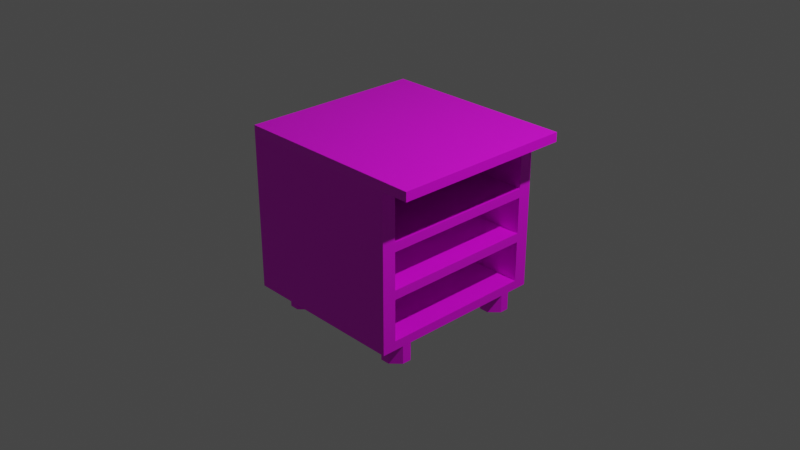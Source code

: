 # Source: multidecor_kitchen_cabinet_three_shelves.blend  (saved by Blender 2.90.7; exported with 4.5.12 LTS)
import bpy
from mathutils import Matrix  # noqa: F401  (used for matrix-valued properties, if any)

bpy.ops.wm.read_factory_settings(use_empty=True)
scene = bpy.context.scene
scene.name = 'Scene'

# ---- collections
col_collection = bpy.data.collections.new('Collection'); scene.collection.children.link(col_collection)

# ---- images (referenced by path relative to the original .blend; pixels are not part of the script)
import os
ASSET_DIR = os.environ.get("B2B_ASSET_DIR", "")  # directory of the original .blend (textures are referenced by path, not embedded)
HERE = os.path.dirname(os.path.abspath(__file__))  # packed textures are extracted next to this script under _unpacked/

def load_image(name, relpath, width, height, colorspace="sRGB"):
    """Load a texture the original file referenced (path relative to the .blend, or extracted next to this script)."""
    p = next((c for c in (os.path.join(HERE, relpath), os.path.join(ASSET_DIR, relpath)) if relpath and os.path.exists(c)), "")
    if p:
        img = bpy.data.images.load(p, check_existing=True)
        img.name = name
    else:  # same state as the original file: an image datablock whose file is absent (Cycles renders it pink)
        img = bpy.data.images.new(name, width, height)
        img.source = "FILE"
        img.filepath = "//" + (relpath or name)
    img.colorspace_settings.name = colorspace
    return img
img_multidecor_granite_material_jpg = load_image('multidecor_granite_material.jpg', 'multidecor_granite_material.jpg', 1024, 1024, 'sRGB')
img_multidecor_wood_png = load_image('multidecor_wood.png', 'multidecor_wood.png', 1024, 1024, 'sRGB')
img_multidecor_metal_material_png = load_image('multidecor_metal_material.png', 'multidecor_metal_material.png', 1024, 1024, 'sRGB')

# ---- materials (node trees are filled in below, after node groups)
mat_material = bpy.data.materials.new('Material')
mat_material.alpha_threshold = 0.0
mat_material.use_transparent_shadow = False
mat_material.line_color = (0.0, 0.0, 0.0, 1.0)
mat_material_003 = bpy.data.materials.new('Material.003')
mat_material_003.use_transparent_shadow = False
mat_material_004 = bpy.data.materials.new('Material.004')
mat_material_004.use_transparent_shadow = False

# ---- material node trees
mat_material.use_nodes = True; mat_material.node_tree.nodes.clear()
_N = mat_material.node_tree.nodes; _L = mat_material.node_tree.links
n0 = _N.new('ShaderNodeOutputMaterial'); n0.name = 'Material Output'; n0.location = (300, 300)
n1 = _N.new('ShaderNodeBsdfPrincipled'); n1.name = 'Principled BSDF'; n1.location = (10, 300)
n1.distribution = 'GGX'
n1.subsurface_method = 'BURLEY'
n1.inputs[2].default_value = 0.4
n1.inputs[3].default_value = 1.45
n1.inputs[27].default_value = (0.0, 0.0, 0.0, 1.0)
n1.inputs[28].default_value = 1.0
n2 = _N.new('ShaderNodeTexImage'); n2.name = 'Image Texture'; n2.location = (-280, 280)
n2.image = img_multidecor_granite_material_jpg
n2.interpolation = 'Closest'
_L.new(n1.outputs[0], n0.inputs[0])
_L.new(n2.outputs[0], n1.inputs[0])
n0.is_active_output = True
mat_material_003.use_nodes = True; mat_material_003.node_tree.nodes.clear()
_N = mat_material_003.node_tree.nodes; _L = mat_material_003.node_tree.links
n0 = _N.new('ShaderNodeBsdfPrincipled'); n0.name = 'Principled BSDF'; n0.location = (10, 300)
n0.distribution = 'GGX'
n0.subsurface_method = 'BURLEY'
n0.inputs[3].default_value = 1.45
n0.inputs[27].default_value = (0.0, 0.0, 0.0, 1.0)
n0.inputs[28].default_value = 1.0
n1 = _N.new('ShaderNodeOutputMaterial'); n1.name = 'Material Output'; n1.location = (300, 300)
n2 = _N.new('ShaderNodeTexImage'); n2.name = 'Image Texture'; n2.location = (-280, 280)
n2.image = img_multidecor_wood_png
n2.interpolation = 'Closest'
_L.new(n0.outputs[0], n1.inputs[0])
_L.new(n2.outputs[0], n0.inputs[0])
n1.is_active_output = True
mat_material_004.use_nodes = True; mat_material_004.node_tree.nodes.clear()
_N = mat_material_004.node_tree.nodes; _L = mat_material_004.node_tree.links
n0 = _N.new('ShaderNodeBsdfPrincipled'); n0.name = 'Principled BSDF'; n0.location = (10, 300)
n0.distribution = 'GGX'
n0.subsurface_method = 'BURLEY'
n0.inputs[3].default_value = 1.45
n0.inputs[27].default_value = (0.0, 0.0, 0.0, 1.0)
n0.inputs[28].default_value = 1.0
n1 = _N.new('ShaderNodeOutputMaterial'); n1.name = 'Material Output'; n1.location = (300, 300)
n2 = _N.new('ShaderNodeTexImage'); n2.name = 'Image Texture'; n2.location = (-280, 280)
n2.image = img_multidecor_metal_material_png
n2.interpolation = 'Closest'
_L.new(n0.outputs[0], n1.inputs[0])
_L.new(n2.outputs[0], n0.inputs[0])
n1.is_active_output = True

# ---- world
world_world = bpy.data.worlds.new('World'); scene.world = world_world
world_world.use_nodes = True; world_world.node_tree.nodes.clear()
_N = world_world.node_tree.nodes; _L = world_world.node_tree.links
n0 = _N.new('ShaderNodeOutputWorld'); n0.name = 'World Output'; n0.location = (300, 300)
n1 = _N.new('ShaderNodeBackground'); n1.name = 'Background'; n1.location = (10, 300)
n1.inputs[0].default_value = (0.05088, 0.05088, 0.05088, 1.0)
_L.new(n1.outputs[0], n0.inputs[0])
n0.is_active_output = True
world_world.color = (0.05088, 0.05088, 0.05088)
world_world.use_sun_shadow = False
world_world.sun_shadow_jitter_overblur = 0.0

# ---- cameras
cam_camera = bpy.data.cameras.new('Camera')
cam_camera.clip_end = 100.0
cam_camera.ortho_scale = 7.314

# ---- lights
light_light = bpy.data.lights.new('Light', 'POINT')
light_light.transmission_factor = 0.0
light_light.energy = 1000.0
light_light.shadow_soft_size = 0.1
light_light.shadow_maximum_resolution = 0.006
light_light.use_absolute_resolution = True

# ---- meshes
me_cube = bpy.data.meshes.new('Cube')
me_cube.from_pydata([(0.85, 1.0, 0.9), (0.85, 1.0, -0.8), (0.85, -1.0, 0.9), (0.85, -1.0, -0.8), (-1.0, 1.0, 0.9), (-1.0, 1.0, -0.8), (-1.0, -1.0, 0.9), (-1.0, -1.0, -0.8), (1.15, 1.0, 0.9), (1.15, -1.0, 0.9), (-1.0, 1.0, 0.9), (-1.0, -1.0, 0.9), (1.15, 1.0, 1.0), (1.15, -1.0, 1.0), (-1.0, 1.0, 1.0), (-1.0, -1.0, 1.0), (0.75, -0.85, -1.0), (0.65, -0.85, -1.0), (0.55, -0.75, -1.0), (0.55, -0.65, -1.0), (0.55, -0.65, -0.8), (0.55, -0.75, -0.8), (0.65, -0.85, -0.8), (0.75, -0.85, -0.8), (0.85, -0.75, -0.8), (0.85, -0.65, -0.8), (0.75, -0.55, -0.8), (0.65, -0.55, -0.8), (0.85, -0.75, -1.0), (0.85, -0.65, -1.0), (0.75, -0.55, -1.0), (0.65, -0.55, -1.0), (0.85, 0.75, -1.0), (0.85, 0.65, -1.0), (0.75, 0.55, -1.0), (0.65, 0.55, -1.0), (0.65, 0.55, -0.8), (0.75, 0.55, -0.8), (0.85, 0.65, -0.8), (0.85, 0.75, -0.8), (0.75, 0.85, -0.8), (0.65, 0.85, -0.8), (0.55, 0.75, -0.8), (0.55, 0.65, -0.8), (0.75, 0.85, -1.0), (0.65, 0.85, -1.0), (0.55, 0.75, -1.0), (0.55, 0.65, -1.0), (-0.75, 0.85, -1.0), (-0.65, 0.85, -1.0), (-0.55, 0.75, -1.0), (-0.55, 0.65, -1.0), (-0.55, 0.65, -0.8), (-0.55, 0.75, -0.8), (-0.65, 0.85, -0.8), (-0.75, 0.85, -0.8), (-0.85, 0.75, -0.8), (-0.85, 0.65, -0.8), (-0.75, 0.55, -0.8), (-0.65, 0.55, -0.8), (-0.85, 0.75, -1.0), (-0.85, 0.65, -1.0), (-0.75, 0.55, -1.0), (-0.65, 0.55, -1.0), (-0.85, -0.75, -1.0), (-0.85, -0.65, -1.0), (-0.75, -0.55, -1.0), (-0.65, -0.55, -1.0), (-0.65, -0.55, -0.8), (-0.75, -0.55, -0.8), (-0.85, -0.65, -0.8), (-0.85, -0.75, -0.8), (-0.75, -0.85, -0.8), (-0.65, -0.85, -0.8), (-0.55, -0.75, -0.8), (-0.55, -0.65, -0.8), (-0.75, -0.85, -1.0), (-0.65, -0.85, -1.0), (-0.55, -0.75, -1.0), (-0.55, -0.65, -1.0), (0.85, -0.85, 0.8), (0.85, -0.85, -0.7), (-0.9, -0.85, 0.8), (-0.9, -0.85, -0.7), (0.85, 0.85, 0.8), (0.85, 0.85, -0.7), (-0.9, 0.85, 0.8), (-0.9, 0.85, -0.7), (-0.9, -0.85, -0.25), (-0.9, -0.85, -0.15), (0.85, -0.85, -0.15), (0.85, -0.85, -0.25), (0.85, 0.85, -0.25), (0.85, 0.85, -0.15), (-0.9, 0.85, -0.15), (-0.9, 0.85, -0.25), (-0.9, -0.85, 0.25), (-0.9, -0.85, 0.35), (0.85, 0.85, 0.25), (0.85, 0.85, 0.35), (0.85, -0.85, 0.35), (0.85, -0.85, 0.25), (-0.9, 0.85, 0.35), (-0.9, 0.85, 0.25), (-0.9, -0.85, 0.35), (0.85, -0.85, 0.35)], [(105, 100), (97, 104)], [(3, 2, 6, 7), (7, 6, 4, 5), (5, 1, 3, 7), (100, 80, 82, 97), (5, 4, 0, 1), (10, 14, 12, 8), (8, 12, 13, 9), (11, 15, 14, 10), (9, 13, 15, 11), (15, 13, 12, 14), (21, 20, 19, 18), (26, 25, 29, 30), (24, 23, 16, 28), (22, 21, 18, 17), (20, 27, 31, 19), (27, 26, 30, 31), (25, 24, 28, 29), (23, 22, 17, 16), (28, 16, 31), (16, 17, 31), (17, 18, 31), (18, 19, 31), (31, 30, 29), (29, 28, 31), (37, 36, 35, 34), (42, 41, 45, 46), (40, 39, 32, 44), (38, 37, 34, 33), (36, 43, 47, 35), (43, 42, 46, 47), (41, 40, 44, 45), (39, 38, 33, 32), (44, 32, 47), (32, 33, 47), (33, 34, 47), (34, 35, 47), (47, 46, 45), (45, 44, 47), (53, 52, 51, 50), (58, 57, 61, 62), (56, 55, 48, 60), (54, 53, 50, 49), (52, 59, 63, 51), (59, 58, 62, 63), (57, 56, 60, 61), (55, 54, 49, 48), (60, 48, 63), (48, 49, 63), (49, 50, 63), (50, 51, 63), (63, 62, 61), (61, 60, 63), (69, 68, 67, 66), (74, 73, 77, 78), (72, 71, 64, 76), (70, 69, 66, 65), (68, 75, 79, 67), (75, 74, 78, 79), (73, 72, 76, 77), (71, 70, 65, 64), (76, 64, 79), (64, 65, 79), (65, 66, 79), (66, 67, 79), (79, 78, 77), (77, 76, 79), (11, 10, 8, 9), (102, 86, 84, 99), (83, 87, 85, 81), (97, 82, 86, 102), (1, 85, 81, 3), (83, 88, 95, 87), (88, 89, 94, 95), (87, 95, 92, 85), (95, 94, 93, 92), (81, 91, 88, 83), (91, 90, 89, 88), (89, 90, 93, 94), (91, 88, 95, 92), (90, 91, 92, 93), (3, 91, 90), (99, 98, 0), (82, 80, 84, 86), (80, 84, 0, 2), (89, 96, 103, 94), (94, 103, 98, 93), (90, 101, 96, 89), (80, 2, 100), (2, 3, 101), (100, 2, 101), (3, 81, 91), (90, 101, 3), (98, 93, 1), (93, 92, 1), (92, 85, 1), (1, 0, 98), (0, 84, 99), (97, 100, 99, 102), (96, 103, 98, 101), (98, 99, 100, 101)])
me_cube.polygons.foreach_set('material_index', [1, 1, 1, 1, 1, 0, 0, 0, 0, 0, 2, 2, 2, 2, 2, 2, 2, 2, 2, 2, 2, 2, 2, 2, 2, 2, 2, 2, 2, 2, 2, 2, 2, 2, 2, 2, 2, 2, 2, 2, 2, 2, 2, 2, 2, 2, 2, 2, 2, 2, 2, 2, 2, 2, 2, 2, 2, 2, 2, 2, 2, 2, 2, 2, 2, 2, 0, 1, 1, 1, 1, 1, 1, 1, 1, 1, 1, 1, 1, 1, 1, 1, 1, 1, 1, 1, 1, 1, 1, 1, 1, 1, 1, 1, 1, 1, 1, 1, 1, 1])
_uv = me_cube.uv_layers.new(name='UVMap')
_uv.uv.foreach_set('vector', [0.218, 0.8531, 0.0003161, 0.8531, 0.0003161, 0.6162, 0.218, 0.6162, 0.4363, 0.8275, 0.2186, 0.8275, 0.2186, 0.5714, 0.4363, 0.5714, 0.2186, 0.5707, 0.2186, 0.3339, 0.4747, 0.3339, 0.4747, 0.5707, 0.5061, 0.05794, 0.5061, 0.0003161, 0.282, 0.0003161, 0.282, 0.05794, 0.4753, 0.6098, 0.693, 0.6098, 0.693, 0.8467, 0.4753, 0.8467, 6.997e-05, 0.5, 0.02229, 0.5, 0.02229, 0.9777, 6.991e-05, 0.9777, 0.02229, 0.9999, 0.02229, 0.9777, 0.4667, 0.9777, 0.4667, 0.9999, 0.4667, 0.4778, 0.4667, 0.5, 0.02229, 0.5, 0.02229, 0.4778, 0.4889, 0.9777, 0.4667, 0.9777, 0.4667, 0.5, 0.4889, 0.5, 0.4667, 0.5, 0.4667, 0.9777, 0.02229, 0.9777, 0.02229, 0.5, 0.3435, 0.4134, 0.3435, 0.3279, 0.5147, 0.3279, 0.5147, 0.4134, 0.3435, 0.1213, 0.3435, 0.0002472, 0.5147, 0.0002472, 0.5147, 0.1213, 0.3435, 0.7411, 0.3435, 0.62, 0.5147, 0.62, 0.5147, 0.7411, 0.3435, 0.5345, 0.3435, 0.4134, 0.5147, 0.4134, 0.5147, 0.5345, 0.3435, 0.3279, 0.3435, 0.2068, 0.5147, 0.2068, 0.5147, 0.3279, 0.3435, 0.2068, 0.3435, 0.1213, 0.5147, 0.1213, 0.5147, 0.2068, 0.3435, 0.8266, 0.3435, 0.7411, 0.5147, 0.7411, 0.5147, 0.8266, 0.3435, 0.62, 0.3435, 0.5345, 0.5147, 0.5345, 0.5147, 0.62, 0.9392, 0.2423, 0.8182, 0.2423, 0.9392, 0.0002472, 0.8182, 0.2423, 0.7577, 0.1818, 0.9392, 0.0002472, 0.7577, 0.1818, 0.7577, 0.06076, 0.9392, 0.0002472, 0.7577, 0.06076, 0.8182, 0.0002472, 0.9392, 0.0002472, 0.9392, 0.0002472, 0.9998, 0.06076, 0.9998, 0.1818, 0.9998, 0.1818, 0.9392, 0.2423, 0.9392, 0.0002472, 0.1213, 0.8271, 0.2068, 0.8271, 0.2068, 0.9983, 0.1213, 0.9983, 0.4134, 0.8271, 0.5345, 0.8271, 0.5345, 0.9983, 0.4134, 0.9983, 0.62, 0.8271, 0.7411, 0.8271, 0.7411, 0.9983, 0.62, 0.9983, 0.0002472, 0.8271, 0.1213, 0.8271, 0.1213, 0.9983, 0.0002472, 0.9983, 0.2068, 0.8271, 0.3279, 0.8271, 0.3279, 0.9983, 0.2068, 0.9983, 0.3279, 0.8271, 0.4134, 0.8271, 0.4134, 0.9983, 0.3279, 0.9983, 0.5345, 0.8271, 0.62, 0.8271, 0.62, 0.9983, 0.5345, 0.9983, 0.7411, 0.8271, 0.8266, 0.8271, 0.8266, 0.9983, 0.7411, 0.9983, 0.5152, 0.6668, 0.5152, 0.5458, 0.7572, 0.6668, 0.5152, 0.5458, 0.5757, 0.4853, 0.7572, 0.6668, 0.5757, 0.4853, 0.6967, 0.4853, 0.7572, 0.6668, 0.6967, 0.4853, 0.7572, 0.5458, 0.7572, 0.6668, 0.7572, 0.6668, 0.6967, 0.7274, 0.5757, 0.7274, 0.5757, 0.7274, 0.5152, 0.6668, 0.7572, 0.6668, 0.343, 0.7411, 0.343, 0.8266, 0.1719, 0.8266, 0.1719, 0.7411, 0.343, 0.2068, 0.343, 0.3279, 0.1719, 0.3279, 0.1719, 0.2068, 0.343, 0.4134, 0.343, 0.5345, 0.1719, 0.5345, 0.1719, 0.4134, 0.343, 0.62, 0.343, 0.7411, 0.1719, 0.7411, 0.1719, 0.62, 0.343, 0.0002472, 0.343, 0.1213, 0.1719, 0.1213, 0.1719, 0.0002472, 0.343, 0.1213, 0.343, 0.2068, 0.1719, 0.2068, 0.1719, 0.1213, 0.343, 0.3279, 0.343, 0.4134, 0.1719, 0.4134, 0.1719, 0.3279, 0.343, 0.5345, 0.343, 0.62, 0.1719, 0.62, 0.1719, 0.5345, 0.7572, 0.3033, 0.7572, 0.4243, 0.5152, 0.3033, 0.7572, 0.4243, 0.6967, 0.4848, 0.5152, 0.3033, 0.6967, 0.4848, 0.5757, 0.4848, 0.5152, 0.3033, 0.5757, 0.4848, 0.5152, 0.4243, 0.5152, 0.3033, 0.5152, 0.3033, 0.5757, 0.2428, 0.6967, 0.2428, 0.6967, 0.2428, 0.7572, 0.3033, 0.5152, 0.3033, 0.0002473, 0.2068, 0.0002472, 0.1213, 0.1714, 0.1213, 0.1714, 0.2068, 0.0002472, 0.7411, 0.0002474, 0.62, 0.1714, 0.62, 0.1714, 0.7411, 0.0002472, 0.5345, 0.0002473, 0.4134, 0.1714, 0.4134, 0.1714, 0.5345, 0.0002472, 0.3279, 0.0002473, 0.2068, 0.1714, 0.2068, 0.1714, 0.3279, 0.0002472, 0.1213, 0.0002474, 0.0002474, 0.1714, 0.0002472, 0.1714, 0.1213, 0.0002473, 0.8266, 0.0002472, 0.7411, 0.1714, 0.7411, 0.1714, 0.8266, 0.0002474, 0.62, 0.0002472, 0.5345, 0.1714, 0.5345, 0.1714, 0.62, 0.0002473, 0.4134, 0.0002472, 0.3279, 0.1714, 0.3279, 0.1714, 0.4134, 0.7572, 0.06076, 0.7572, 0.1818, 0.5152, 0.06076, 0.7572, 0.1818, 0.6967, 0.2423, 0.5152, 0.06076, 0.6967, 0.2423, 0.5757, 0.2423, 0.5152, 0.06076, 0.5757, 0.2423, 0.5152, 0.1818, 0.5152, 0.06076, 0.5152, 0.06076, 0.5757, 0.0002472, 0.6967, 0.0002473, 0.6967, 0.0002473, 0.7572, 0.06076, 0.5152, 0.06076, 0.4667, 0.4778, 0.02229, 0.4778, 0.02229, 7.002e-05, 0.4667, 6.991e-05, 0.282, 0.2756, 0.282, 0.3332, 0.5061, 0.3332, 0.5061, 0.2756, 0.0003161, 0.3915, 0.218, 0.3915, 0.218, 0.6156, 0.0003161, 0.6156, 0.282, 0.05794, 0.2244, 0.05794, 0.2244, 0.2756, 0.282, 0.2756, 0.7244, 0.2564, 0.7116, 0.2372, 0.7116, 0.01952, 0.7244, 0.0003164, 0.0003161, 0.3915, 0.0003161, 0.3339, 0.218, 0.3339, 0.218, 0.3915, 0.9184, 0.5579, 0.9312, 0.5579, 0.9312, 0.7756, 0.9184, 0.7756, 0.725, 0.0003161, 0.7826, 0.0003161, 0.7826, 0.2244, 0.725, 0.2244, 0.9184, 0.7756, 0.9312, 0.7756, 0.9312, 0.9997, 0.9184, 0.9997, 0.8409, 0.2244, 0.7833, 0.2244, 0.7833, 0.0003161, 0.8409, 0.0003161, 0.9184, 0.3339, 0.9312, 0.3339, 0.9312, 0.5579, 0.9184, 0.5579, 0.6936, 0.5522, 0.9177, 0.5522, 0.9177, 0.7698, 0.6936, 0.7698, 0.6936, 0.3339, 0.9177, 0.3339, 0.9177, 0.5515, 0.6936, 0.5515, 0.4504, 0.5714, 0.4632, 0.5714, 0.4632, 0.789, 0.4504, 0.789, 0.7244, 0.0003164, 0.654, 0.01952, 0.6412, 0.01952, 0.5771, 0.2372, 0.5899, 0.2372, 0.5067, 0.2564, 0.2244, 0.05794, 0.0003161, 0.05794, 0.0003161, 0.2756, 0.2244, 0.2756, 0.4369, 0.8083, 0.4369, 0.5906, 0.4497, 0.5714, 0.4497, 0.8275, 0.693, 0.6092, 0.693, 0.5579, 0.4753, 0.5579, 0.4753, 0.6092, 0.7308, 0.257, 0.7308, 0.3083, 0.5067, 0.3083, 0.5067, 0.257, 0.8927, 0.2244, 0.8415, 0.2244, 0.8415, 0.0003161, 0.8927, 0.0003161, 0.5195, 0.01952, 0.5067, 0.0003161, 0.5771, 0.01952, 0.5067, 0.0003161, 0.7244, 0.0003164, 0.5899, 0.01952, 0.5771, 0.01952, 0.5067, 0.0003161, 0.5899, 0.01952, 0.7244, 0.0003164, 0.7116, 0.01952, 0.654, 0.01952, 0.6412, 0.01952, 0.5899, 0.01952, 0.7244, 0.0003164, 0.5899, 0.2372, 0.6412, 0.2372, 0.7244, 0.2564, 0.6412, 0.2372, 0.654, 0.2372, 0.7244, 0.2564, 0.654, 0.2372, 0.7116, 0.2372, 0.7244, 0.2564, 0.7244, 0.2564, 0.5067, 0.2564, 0.5899, 0.2372, 0.5067, 0.2564, 0.5195, 0.2372, 0.5771, 0.2372, 0.282, 0.05794, 0.5061, 0.05794, 0.5061, 0.2756, 0.282, 0.2756, 0.693, 0.5579, 0.4753, 0.5579, 0.4753, 0.3339, 0.693, 0.3339, 0.5899, 0.2372, 0.5771, 0.2372, 0.5771, 0.01952, 0.5899, 0.01952])
me_cube.materials.append(mat_material)
me_cube.materials.append(mat_material_003)
me_cube.materials.append(mat_material_004)
me_cube.use_remesh_preserve_volume = False
me_cube.use_remesh_preserve_attributes = False
me_cube.use_mirror_vertex_groups = False
me_cube.update()

# ---- objects
ob_cube = bpy.data.objects.new('Cube', me_cube)
ob_light = bpy.data.objects.new('Light', light_light)
ob_camera = bpy.data.objects.new('Camera', cam_camera)

# ---- transforms, parenting, visibility, modifiers, constraints
ob_cube.location = (0.0, 0.0, 0.0)
ob_cube.lock_rotations_4d = False
ob_cube.empty_display_type = 'ARROWS'
ob_cube.lineart.crease_threshold = 0.0
ob_light.location = (4.076, 1.005, 5.904)
ob_light.rotation_euler = (0.6503, 0.05522, 1.866)
ob_light.lock_rotations_4d = False
ob_light.empty_display_type = 'ARROWS'
ob_light.color = (0.0, 0.0, 0.0, 0.0)
ob_light.lineart.crease_threshold = 0.0
ob_camera.location = (7.359, -6.926, 4.958)
ob_camera.rotation_euler = (1.109, 0.0, 0.8149)
ob_camera.lock_rotations_4d = False
ob_camera.empty_display_type = 'ARROWS'
ob_camera.color = (0.0, 0.0, 0.0, 0.0)
ob_camera.display_type = 'WIRE'
ob_camera.lineart.crease_threshold = 0.0

# ---- collection membership
col_collection.objects.link(ob_cube)
col_collection.objects.link(ob_light)
col_collection.objects.link(ob_camera)

# ---- scene / render settings (as saved in the file)
scene.camera = ob_camera
scene.frame_start = 1; scene.frame_end = 250; scene.frame_set(1)
scene.render.engine = 'BLENDER_EEVEE_NEXT'
scene.cycles.use_denoising = False
scene.cycles.samples = 128
scene.cycles.sampling_pattern = 'TABULATED_SOBOL'
scene.cycles.use_adaptive_sampling = False
scene.cycles.use_light_tree = False
scene.view_settings.view_transform = 'Filmic'
bpy.context.view_layer.update()
